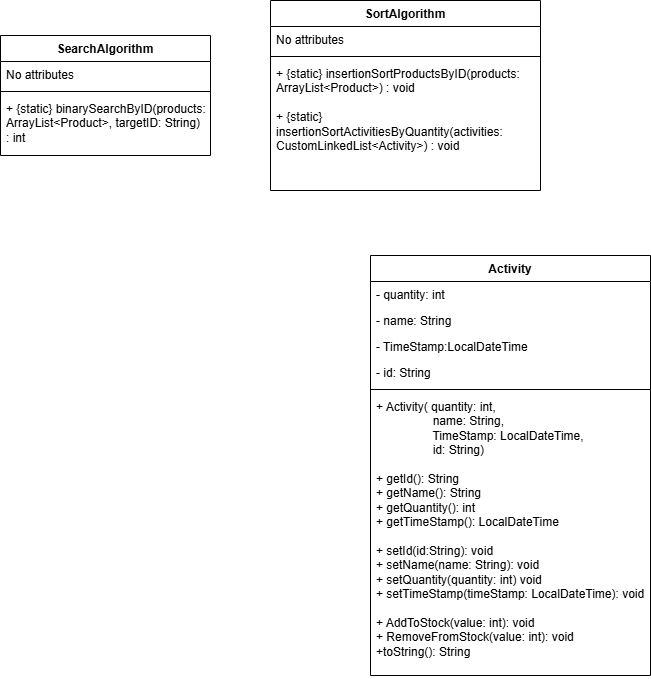

The diagram above was exported from draw.io. Its source (the exported page's mxGraphModel, read from the mxfile embedded in the PNG):
<mxGraphModel dx="1025" dy="1586" grid="1" gridSize="10" guides="1" tooltips="1" connect="1" arrows="1" fold="1" page="1" pageScale="1" pageWidth="827" pageHeight="1169" math="0" shadow="0">
  <root>
    <mxCell id="0" />
    <mxCell id="1" parent="0" />
    <mxCell id="N1_qcqKf0_37kHMEn37O-1" parent="1" style="swimlane;fontStyle=1;align=center;verticalAlign=top;childLayout=stackLayout;horizontal=1;startSize=26;horizontalStack=0;resizeParent=1;resizeParentMax=0;resizeLast=0;collapsible=1;marginBottom=0;whiteSpace=wrap;html=1;" value="&lt;span style=&quot;background-color: light-dark(#ffffff, var(--ge-dark-color, #121212));&quot;&gt;SearchAlgorithm&lt;/span&gt;" vertex="1">
      <mxGeometry height="120" width="210" x="20" y="20" as="geometry" />
    </mxCell>
    <mxCell id="N1_qcqKf0_37kHMEn37O-2" parent="N1_qcqKf0_37kHMEn37O-1" style="text;strokeColor=none;fillColor=none;align=left;verticalAlign=top;spacingLeft=4;spacingRight=4;overflow=hidden;rotatable=0;points=[[0,0.5],[1,0.5]];portConstraint=eastwest;whiteSpace=wrap;html=1;" value="No attributes" vertex="1">
      <mxGeometry height="26" width="210" y="26" as="geometry" />
    </mxCell>
    <mxCell id="N1_qcqKf0_37kHMEn37O-3" parent="N1_qcqKf0_37kHMEn37O-1" style="line;strokeWidth=1;fillColor=none;align=left;verticalAlign=middle;spacingTop=-1;spacingLeft=3;spacingRight=3;rotatable=0;labelPosition=right;points=[];portConstraint=eastwest;strokeColor=inherit;" value="" vertex="1">
      <mxGeometry height="8" width="210" y="52" as="geometry" />
    </mxCell>
    <mxCell id="N1_qcqKf0_37kHMEn37O-4" parent="N1_qcqKf0_37kHMEn37O-1" style="text;strokeColor=none;fillColor=none;align=left;verticalAlign=top;spacingLeft=4;spacingRight=4;overflow=hidden;rotatable=0;points=[[0,0.5],[1,0.5]];portConstraint=eastwest;whiteSpace=wrap;html=1;" value="+ {static} binarySearchByID(products: ArrayList&amp;lt;Product&amp;gt;, targetID: String) : int" vertex="1">
      <mxGeometry height="60" width="210" y="60" as="geometry" />
    </mxCell>
    <mxCell id="N1_qcqKf0_37kHMEn37O-5" parent="1" style="swimlane;fontStyle=1;align=center;verticalAlign=top;childLayout=stackLayout;horizontal=1;startSize=26;horizontalStack=0;resizeParent=1;resizeParentMax=0;resizeLast=0;collapsible=1;marginBottom=0;whiteSpace=wrap;html=1;" value="SortAlgorithm" vertex="1">
      <mxGeometry height="190" width="270" x="290" y="-15" as="geometry" />
    </mxCell>
    <mxCell id="N1_qcqKf0_37kHMEn37O-6" parent="N1_qcqKf0_37kHMEn37O-5" style="text;strokeColor=none;fillColor=none;align=left;verticalAlign=top;spacingLeft=4;spacingRight=4;overflow=hidden;rotatable=0;points=[[0,0.5],[1,0.5]];portConstraint=eastwest;whiteSpace=wrap;html=1;" value="No attributes" vertex="1">
      <mxGeometry height="26" width="270" y="26" as="geometry" />
    </mxCell>
    <mxCell id="N1_qcqKf0_37kHMEn37O-7" parent="N1_qcqKf0_37kHMEn37O-5" style="line;strokeWidth=1;fillColor=none;align=left;verticalAlign=middle;spacingTop=-1;spacingLeft=3;spacingRight=3;rotatable=0;labelPosition=right;points=[];portConstraint=eastwest;strokeColor=inherit;" value="" vertex="1">
      <mxGeometry height="8" width="270" y="52" as="geometry" />
    </mxCell>
    <mxCell id="N1_qcqKf0_37kHMEn37O-8" parent="N1_qcqKf0_37kHMEn37O-5" style="text;strokeColor=none;fillColor=none;align=left;verticalAlign=top;spacingLeft=4;spacingRight=4;overflow=hidden;rotatable=0;points=[[0,0.5],[1,0.5]];portConstraint=eastwest;whiteSpace=wrap;html=1;" value="+ {static} insertionSortProductsByID(products: ArrayList&amp;lt;Product&amp;gt;) : void&lt;div&gt;&lt;br&gt;&lt;/div&gt;&lt;div&gt;+&amp;nbsp;&lt;span style=&quot;background-color: transparent; color: light-dark(rgb(0, 0, 0), rgb(255, 255, 255));&quot;&gt;{static} insertionSortActivitiesByQuantity(activities: CustomLinkedList&amp;lt;Activity&amp;gt;) : void&lt;/span&gt;&lt;/div&gt;" vertex="1">
      <mxGeometry height="130" width="270" y="60" as="geometry" />
    </mxCell>
    <mxCell id="rqK6WW1Z90Kl8Ko64SvG-8" parent="1" style="swimlane;fontStyle=1;align=center;verticalAlign=top;childLayout=stackLayout;horizontal=1;startSize=26;horizontalStack=0;resizeParent=1;resizeParentMax=0;resizeLast=0;collapsible=1;marginBottom=0;whiteSpace=wrap;html=1;" value="Activity" vertex="1">
      <mxGeometry height="420" width="280" x="390" y="240" as="geometry" />
    </mxCell>
    <mxCell id="rqK6WW1Z90Kl8Ko64SvG-9" parent="rqK6WW1Z90Kl8Ko64SvG-8" style="text;strokeColor=none;fillColor=none;align=left;verticalAlign=top;spacingLeft=4;spacingRight=4;overflow=hidden;rotatable=0;points=[[0,0.5],[1,0.5]];portConstraint=eastwest;whiteSpace=wrap;html=1;" value="- quantity: int" vertex="1">
      <mxGeometry height="26" width="280" y="26" as="geometry" />
    </mxCell>
    <mxCell id="rqK6WW1Z90Kl8Ko64SvG-12" parent="rqK6WW1Z90Kl8Ko64SvG-8" style="text;strokeColor=none;fillColor=none;align=left;verticalAlign=top;spacingLeft=4;spacingRight=4;overflow=hidden;rotatable=0;points=[[0,0.5],[1,0.5]];portConstraint=eastwest;whiteSpace=wrap;html=1;" value="- name: String" vertex="1">
      <mxGeometry height="26" width="280" y="52" as="geometry" />
    </mxCell>
    <mxCell id="rqK6WW1Z90Kl8Ko64SvG-13" parent="rqK6WW1Z90Kl8Ko64SvG-8" style="text;strokeColor=none;fillColor=none;align=left;verticalAlign=top;spacingLeft=4;spacingRight=4;overflow=hidden;rotatable=0;points=[[0,0.5],[1,0.5]];portConstraint=eastwest;whiteSpace=wrap;html=1;" value="- TimeStamp:LocalDateTime" vertex="1">
      <mxGeometry height="26" width="280" y="78" as="geometry" />
    </mxCell>
    <mxCell id="rqK6WW1Z90Kl8Ko64SvG-15" parent="rqK6WW1Z90Kl8Ko64SvG-8" style="text;strokeColor=none;fillColor=none;align=left;verticalAlign=top;spacingLeft=4;spacingRight=4;overflow=hidden;rotatable=0;points=[[0,0.5],[1,0.5]];portConstraint=eastwest;whiteSpace=wrap;html=1;" value="- id: String" vertex="1">
      <mxGeometry height="26" width="280" y="104" as="geometry" />
    </mxCell>
    <mxCell id="rqK6WW1Z90Kl8Ko64SvG-10" parent="rqK6WW1Z90Kl8Ko64SvG-8" style="line;strokeWidth=1;fillColor=none;align=left;verticalAlign=middle;spacingTop=-1;spacingLeft=3;spacingRight=3;rotatable=0;labelPosition=right;points=[];portConstraint=eastwest;strokeColor=inherit;" value="" vertex="1">
      <mxGeometry height="8" width="280" y="130" as="geometry" />
    </mxCell>
    <mxCell id="rqK6WW1Z90Kl8Ko64SvG-11" parent="rqK6WW1Z90Kl8Ko64SvG-8" style="text;strokeColor=none;fillColor=none;align=left;verticalAlign=top;spacingLeft=4;spacingRight=4;overflow=hidden;rotatable=0;points=[[0,0.5],[1,0.5]];portConstraint=eastwest;whiteSpace=wrap;html=1;" value="+ Activity( quantity: int,&lt;div&gt;&lt;span style=&quot;white-space: pre;&quot;&gt;&#09;&lt;/span&gt;&lt;span style=&quot;white-space: pre;&quot;&gt;&#09;&lt;/span&gt;&amp;nbsp;name: String,&amp;nbsp;&lt;/div&gt;&lt;div&gt;&lt;span style=&quot;white-space: pre;&quot;&gt;&#09;&lt;/span&gt;&lt;span style=&quot;white-space: pre;&quot;&gt;&#09;&lt;/span&gt;&amp;nbsp;TimeStamp: LocalDateTime,&lt;/div&gt;&lt;div&gt;&lt;span style=&quot;white-space: pre;&quot;&gt;&#09;&lt;/span&gt;&lt;span style=&quot;white-space: pre;&quot;&gt;&#09;&lt;/span&gt;&amp;nbsp;id: String)&lt;/div&gt;&lt;div&gt;&lt;br&gt;&lt;/div&gt;&lt;div&gt;+ getId(): String&lt;/div&gt;&lt;div&gt;+ getName(): String&lt;/div&gt;&lt;div&gt;+ getQuantity(): int&lt;/div&gt;&lt;div&gt;+ getTimeStamp(): LocalDateTime&lt;/div&gt;&lt;div&gt;&lt;br&gt;&lt;/div&gt;&lt;div&gt;+ setId(id:String): void&lt;/div&gt;&lt;div&gt;+ setName(name: String): void&lt;/div&gt;&lt;div&gt;+ setQuantity(quantity: int) void&lt;/div&gt;&lt;div&gt;+ setTimeStamp(timeStamp: LocalDateTime): void&lt;/div&gt;&lt;div&gt;&lt;br&gt;&lt;/div&gt;&lt;div&gt;+ AddToStock(value: int): void&lt;/div&gt;&lt;div&gt;+ RemoveFromStock(value: int): void&lt;/div&gt;&lt;div&gt;+toString(): String&lt;/div&gt;&lt;div&gt;&lt;br&gt;&lt;/div&gt;&lt;div&gt;&lt;br&gt;&lt;/div&gt;" vertex="1">
      <mxGeometry height="282" width="280" y="138" as="geometry" />
    </mxCell>
  </root>
</mxGraphModel>